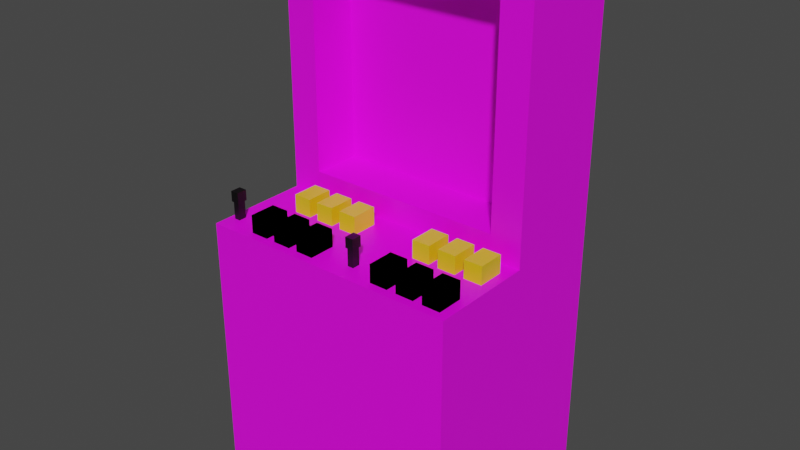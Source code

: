 # Source: Ex01-01.blend  (saved by Blender 2.83.21; exported with 4.5.12 LTS)
import bpy
from mathutils import Matrix  # noqa: F401  (used for matrix-valued properties, if any)

bpy.ops.wm.read_factory_settings(use_empty=True)
scene = bpy.context.scene
scene.name = 'Scene'

# ---- collections
col_collection = bpy.data.collections.new('Collection'); scene.collection.children.link(col_collection)

# ---- images (referenced by path relative to the original .blend; pixels are not part of the script)
import os
ASSET_DIR = os.environ.get("B2B_ASSET_DIR", "")  # directory of the original .blend (textures are referenced by path, not embedded)
HERE = os.path.dirname(os.path.abspath(__file__))  # packed textures are extracted next to this script under _unpacked/

def load_image(name, relpath, width, height, colorspace="sRGB"):
    """Load a texture the original file referenced (path relative to the .blend, or extracted next to this script)."""
    p = next((c for c in (os.path.join(HERE, relpath), os.path.join(ASSET_DIR, relpath)) if relpath and os.path.exists(c)), "")
    if p:
        img = bpy.data.images.load(p, check_existing=True)
        img.name = name
    else:  # same state as the original file: an image datablock whose file is absent (Cycles renders it pink)
        img = bpy.data.images.new(name, width, height)
        img.source = "FILE"
        img.filepath = "//" + (relpath or name)
    img.colorspace_settings.name = colorspace
    return img
img_ex01_texture_png = load_image('Ex01_texture.png', 'Ex01_texture.png', 1024, 1024, 'sRGB')

# ---- materials (node trees are filled in below, after node groups)
mat_teximg = bpy.data.materials.new('TexImg')
mat_teximg.use_transparent_shadow = False
mat_black = bpy.data.materials.new('Black')
mat_black.use_transparent_shadow = False
mat_yellow = bpy.data.materials.new('Yellow')
mat_yellow.use_transparent_shadow = False

# ---- material node trees
mat_teximg.use_nodes = True; mat_teximg.node_tree.nodes.clear()
_N = mat_teximg.node_tree.nodes; _L = mat_teximg.node_tree.links
n0 = _N.new('ShaderNodeBsdfPrincipled'); n0.name = 'Principled BSDF'; n0.location = (10, 300)
n0.distribution = 'GGX'
n0.subsurface_method = 'BURLEY'
n0.inputs[3].default_value = 1.45
n0.inputs[27].default_value = (0.0, 0.0, 0.0, 1.0)
n0.inputs[28].default_value = 1.0
n1 = _N.new('ShaderNodeOutputMaterial'); n1.name = 'Material Output'; n1.location = (300, 300)
n2 = _N.new('ShaderNodeTexImage'); n2.name = 'Image Texture'; n2.location = (-280, 275)
n2.image = img_ex01_texture_png
_L.new(n0.outputs[0], n1.inputs[0])
_L.new(n2.outputs[0], n0.inputs[0])
n1.is_active_output = True
mat_black.use_nodes = True; mat_black.node_tree.nodes.clear()
_N = mat_black.node_tree.nodes; _L = mat_black.node_tree.links
n0 = _N.new('ShaderNodeBsdfPrincipled'); n0.name = 'Principled BSDF'; n0.location = (10, 300)
n0.distribution = 'GGX'
n0.subsurface_method = 'BURLEY'
n0.inputs[0].default_value = (0.0, 0.0, 0.0, 1.0)
n0.inputs[3].default_value = 1.45
n0.inputs[27].default_value = (0.0, 0.0, 0.0, 1.0)
n0.inputs[28].default_value = 1.0
n1 = _N.new('ShaderNodeOutputMaterial'); n1.name = 'Material Output'; n1.location = (300, 300)
_L.new(n0.outputs[0], n1.inputs[0])
n1.is_active_output = True
mat_yellow.use_nodes = True; mat_yellow.node_tree.nodes.clear()
_N = mat_yellow.node_tree.nodes; _L = mat_yellow.node_tree.links
n0 = _N.new('ShaderNodeBsdfPrincipled'); n0.name = 'Principled BSDF'; n0.location = (10, 300)
n0.distribution = 'GGX'
n0.subsurface_method = 'BURLEY'
n0.inputs[0].default_value = (0.8, 0.5501, 0.0, 1.0)
n0.inputs[3].default_value = 1.45
n0.inputs[27].default_value = (0.0, 0.0, 0.0, 1.0)
n0.inputs[28].default_value = 1.0
n1 = _N.new('ShaderNodeOutputMaterial'); n1.name = 'Material Output'; n1.location = (300, 300)
_L.new(n0.outputs[0], n1.inputs[0])
n1.is_active_output = True

# ---- world
world_world = bpy.data.worlds.new('World'); scene.world = world_world
world_world.use_nodes = True; world_world.node_tree.nodes.clear()
_N = world_world.node_tree.nodes; _L = world_world.node_tree.links
n0 = _N.new('ShaderNodeOutputWorld'); n0.name = 'World Output'; n0.location = (300, 300)
n1 = _N.new('ShaderNodeBackground'); n1.name = 'Background'; n1.location = (10, 300)
n1.inputs[0].default_value = (0.05088, 0.05088, 0.05088, 1.0)
_L.new(n1.outputs[0], n0.inputs[0])
n0.is_active_output = True
world_world.color = (0.05088, 0.05088, 0.05088)
world_world.use_sun_shadow = False
world_world.sun_shadow_jitter_overblur = 0.0

# ---- meshes
me_cube = bpy.data.meshes.new('Cube')
me_cube.from_pydata([(-0.5, -0.5, -0.5), (-0.5, -0.5, 0.5), (-0.5, 0.5, -0.5), (-0.5, 0.5, 0.5), (0.5, -0.5, -0.5), (0.5, -0.5, 0.5), (0.5, 0.5, -0.5), (0.5, 0.5, 0.5), (-0.5, 0.0, -0.5), (-0.5, 0.0, 0.5), (0.5, 0.0, -0.5), (0.5, 0.0, 0.5), (-0.5, 0.0, 0.5), (-0.5, 0.5, 0.5), (0.5, 0.5, 0.5), (0.5, 0.0, 0.5), (-0.5, 0.0, 0.5), (-0.5, 0.5, 0.5), (0.5, 0.5, 0.5), (0.5, 0.0, 0.5), (-0.5, 0.0, 1.5), (-0.5, 0.5, 1.5), (0.5, 0.5, 1.5), (0.5, 0.0, 1.5), (0.5, 0.0, 0.5), (0.5, 0.0, 1.5), (-0.5, 0.0, 1.5), (-0.5, 0.0, 0.5), (0.5, 0.0, 1.5), (-0.5, 0.0, 1.5), (0.5, 0.0, 0.5), (-0.5, 0.0, 0.5), (-0.3818, 0.0, 0.592), (0.3818, 0.0, 0.592), (-0.3818, 0.0, 1.408), (0.3818, 0.0, 1.408), (-0.3818, 0.0, 0.592), (0.3818, 0.0, 0.592), (-0.3818, 0.0, 1.408), (0.3818, 0.0, 1.408), (-0.3818, 0.2343, 0.592), (0.3818, 0.2343, 0.592), (-0.3818, 0.2343, 1.408), (0.3818, 0.2343, 1.408)], [], [(8, 9, 3, 2), (2, 3, 7, 6), (10, 11, 5, 4), (4, 5, 1, 0), (8, 10, 4, 0), (11, 9, 1, 5), (11, 7, 14, 15), (2, 6, 10, 8), (6, 7, 11, 10), (0, 1, 9, 8), (15, 14, 18, 19), (3, 9, 12, 13), (7, 3, 13, 14), (9, 11, 15, 12), (19, 18, 22, 23), (13, 12, 16, 17), (12, 15, 19, 16), (14, 13, 17, 18), (22, 21, 20, 23), (17, 16, 20, 21), (19, 23, 28, 30), (18, 17, 21, 22), (24, 25, 35, 33), (23, 20, 29, 28), (28, 29, 26, 25), (20, 16, 31, 29), (29, 31, 27, 26), (16, 19, 30, 31), (31, 30, 24, 27), (30, 28, 25, 24), (32, 33, 37, 36), (27, 24, 33, 32), (26, 27, 32, 34), (25, 26, 34, 35), (38, 36, 40, 42), (34, 32, 36, 38), (35, 34, 38, 39), (33, 35, 39, 37), (40, 41, 43, 42), (39, 38, 42, 43), (37, 39, 43, 41), (36, 37, 41, 40)])
_uv = me_cube.uv_layers.new(name='UVMap')
_uv.uv.foreach_set('vector', [0.5314, 0.2522, 0.534, 0.6073, 0.3564, 0.6086, 0.3538, 0.2535, 0.2588, 0.3465, 0.2594, 0.5965, 0.009439, 0.5971, 0.008781, 0.3471, 0.124, 0.001423, 0.1215, 0.2514, -0.003452, 0.2502, -0.0009746, 0.0001848, 0.6151, 0.1854, 0.6199, 0.5405, 0.2648, 0.5452, 0.26, 0.1901, 0.125, 0.625, 0.375, 0.625, 0.375, 0.75, 0.125, 0.75, 0.5327, 0.6449, 0.5327, 1.0, 0.3551, 1.0, 0.3551, 0.6449, 0.625, 0.625, 0.625, 0.5, 0.625, 0.5, 0.625, 0.625, 0.125, 0.5, 0.375, 0.5, 0.375, 0.625, 0.125, 0.625, 0.2491, -0.005015, 0.2489, 0.245, 0.1239, 0.2449, 0.1241, -0.005092, 0.7116, 0.2578, 0.7089, 0.6129, 0.5314, 0.6116, 0.534, 0.2565, 0.625, 0.625, 0.625, 0.5, 0.625, 0.5, 0.625, 0.625, 0.625, 0.25, 0.625, 0.125, 0.625, 0.125, 0.625, 0.25, 0.625, 0.5, 0.625, 0.25, 0.625, 0.25, 0.625, 0.5, 0.875, 0.625, 0.625, 0.625, 0.625, 0.625, 0.875, 0.625, 0.625, 0.625, 0.625, 0.5, 0.625, 0.5, 0.625, 0.625, 0.625, 0.25, 0.625, 0.125, 0.625, 0.125, 0.625, 0.25, 0.875, 0.625, 0.625, 0.625, 0.625, 0.625, 0.875, 0.625, 0.625, 0.5, 0.625, 0.25, 0.625, 0.25, 0.625, 0.5, 0.2036, 0.6224, 0.2036, 0.9775, 0.02606, 0.9775, 0.02606, 0.6224, 0.7883, 0.2525, 0.9658, 0.2519, 0.967, 0.607, 0.7895, 0.6077, 0.625, 0.625, 0.625, 0.625, 0.625, 0.625, 0.625, 0.625, 0.485, 0.473, 0.485, 0.223, 0.485, 0.223, 0.485, 0.473, 0.1037, 0.2447, 0.09823, 0.5928, 0.05611, 0.5603, 0.06189, 0.2776, 0.625, 0.625, 0.875, 0.625, 0.875, 0.625, 0.625, 0.625, 0.625, 0.625, 0.875, 0.625, 0.875, 0.625, 0.625, 0.625, 0.625, 0.125, 0.625, 0.125, 0.625, 0.125, 0.625, 0.125, 0.625, 0.125, 0.625, 0.125, 0.625, 0.125, 0.625, 0.125, 0.875, 0.625, 0.625, 0.625, 0.625, 0.625, 0.875, 0.625, 0.875, 0.625, 0.625, 0.625, 0.625, 0.625, 0.875, 0.625, 0.625, 0.625, 0.625, 0.625, 0.625, 0.625, 0.625, 0.625, 0.875, 0.625, 0.625, 0.625, 0.625, 0.625, 0.875, 0.625, 0.348, 0.348, -0.007092, 0.348, 0.03488, 0.3153, 0.3061, 0.3153, 0.3551, 0.0, 0.348, 0.348, 0.3061, 0.3153, 0.3132, 0.03268, 0.4813, 0.5913, 0.1262, 0.5931, 0.168, 0.5602, 0.4392, 0.5589, 0.625, 0.125, 0.625, 0.125, 0.625, 0.125, 0.625, 0.125, 0.625, 0.125, 0.625, 0.125, 0.625, 0.125, 0.625, 0.125, 0.625, 0.625, 0.875, 0.625, 0.875, 0.625, 0.625, 0.625, 0.625, 0.625, 0.625, 0.625, 0.625, 0.625, 0.625, 0.625, 0.7951, 0.9493, 0.5239, 0.9493, 0.5239, 0.6596, 0.7951, 0.6596, 0.625, 0.625, 0.875, 0.625, 0.875, 0.625, 0.625, 0.625, 0.6263, 0.2898, 0.6263, 0.0, 0.7095, 0.0, 0.7095, 0.2898, 0.7095, 0.2712, 0.7095, 1.058e-08, 0.7927, 0.0, 0.7927, 0.2712])
me_cube.materials.append(mat_teximg)
me_cube.use_remesh_fix_poles = True
me_cube.use_remesh_preserve_attributes = False
me_cube.use_mirror_vertex_groups = False
me_cube.update()
me_cube_003 = bpy.data.meshes.new('Cube.003')
me_cube_003.from_pydata([(-0.25, -0.25, -0.25), (-0.25, -0.25, 0.25), (-0.25, 0.25, -0.25), (-0.25, 0.25, 0.25), (0.25, -0.25, -0.25), (0.25, -0.25, 0.25), (0.25, 0.25, -0.25), (0.25, 0.25, 0.25), (-0.1875, -0.1875, -1.471), (-0.1875, -0.1875, -0.2209), (-0.1875, 0.1875, -1.471), (-0.1875, 0.1875, -0.2209), (0.1875, -0.1875, -1.471), (0.1875, -0.1875, -0.2209), (0.1875, 0.1875, -1.471), (0.1875, 0.1875, -0.2209), (1.823, -0.6362, -1.449), (1.823, -0.6362, -0.2432), (1.823, 0.6362, -1.449), (1.823, 0.6362, -0.2432), (2.932, -0.6362, -1.449), (2.932, -0.6362, -0.2432), (2.932, 0.6362, -1.449), (2.932, 0.6362, -0.2432), (3.487, -0.6362, -1.449), (3.487, -0.6362, -0.2432), (3.487, 0.6362, -1.449), (3.487, 0.6362, -0.2432), (4.595, -0.6362, -1.449), (4.595, -0.6362, -0.2432), (4.595, 0.6362, -1.449), (4.595, 0.6362, -0.2432), (5.15, -0.6362, -1.449), (5.15, -0.6362, -0.2432), (5.15, 0.6362, -1.449), (5.15, 0.6362, -0.2432), (6.259, -0.6362, -1.449), (6.259, -0.6362, -0.2432), (6.259, 0.6362, -1.449), (6.259, 0.6362, -0.2432), (1.823, -0.6362, -1.449), (1.823, -0.6362, -0.2432), (1.823, 0.6362, -1.449), (1.823, 0.6362, -0.2432), (2.932, -0.6362, -1.449), (2.932, -0.6362, -0.2432), (2.932, 0.6362, -1.449), (2.932, 0.6362, -0.2432), (3.487, -0.6362, -1.449), (3.487, -0.6362, -0.2432), (3.487, 0.6362, -1.449), (3.487, 0.6362, -0.2432), (4.595, -0.6362, -1.449), (4.595, -0.6362, -0.2432), (4.595, 0.6362, -1.449), (4.595, 0.6362, -0.2432), (5.15, -0.6362, -1.449), (5.15, -0.6362, -0.2432), (5.15, 0.6362, -1.449), (5.15, 0.6362, -0.2432), (6.259, -0.6362, -1.449), (6.259, -0.6362, -0.2432), (6.259, 0.6362, -1.449), (6.259, 0.6362, -0.2432), (6.259, 3.277, -0.2432), (6.259, 3.277, -1.449), (6.259, 2.004, -0.2432), (6.259, 2.004, -1.449), (5.15, 3.277, -0.2432), (5.15, 3.277, -1.449), (5.15, 2.004, -0.2432), (5.15, 2.004, -1.449), (4.595, 3.277, -0.2432), (4.595, 3.277, -1.449), (4.595, 2.004, -0.2432), (4.595, 2.004, -1.449), (3.487, 3.277, -0.2432), (3.487, 3.277, -1.449), (3.487, 2.004, -0.2432), (3.487, 2.004, -1.449), (2.932, 3.277, -0.2432), (2.932, 3.277, -1.449), (2.932, 2.004, -0.2432), (2.932, 2.004, -1.449), (1.823, 3.277, -0.2432), (1.823, 3.277, -1.449), (1.823, 2.004, -0.2432), (1.823, 2.004, -1.449), (8.211, -0.25, -0.25), (8.211, -0.25, 0.25), (8.211, 0.25, -0.25), (8.211, 0.25, 0.25), (8.711, -0.25, -0.25), (8.711, -0.25, 0.25), (8.711, 0.25, -0.25), (8.711, 0.25, 0.25), (8.274, -0.1875, -1.471), (8.274, -0.1875, -0.2209), (8.274, 0.1875, -1.471), (8.274, 0.1875, -0.2209), (8.649, -0.1875, -1.471), (8.649, -0.1875, -0.2209), (8.649, 0.1875, -1.471), (8.649, 0.1875, -0.2209), (10.28, -0.6362, -1.449), (10.28, -0.6362, -0.2432), (10.28, 0.6362, -1.449), (10.28, 0.6362, -0.2432), (11.39, -0.6362, -1.449), (11.39, -0.6362, -0.2432), (11.39, 0.6362, -1.449), (11.39, 0.6362, -0.2432), (11.95, -0.6362, -1.449), (11.95, -0.6362, -0.2432), (11.95, 0.6362, -1.449), (11.95, 0.6362, -0.2432), (13.06, -0.6362, -1.449), (13.06, -0.6362, -0.2432), (13.06, 0.6362, -1.449), (13.06, 0.6362, -0.2432), (13.61, -0.6362, -1.449), (13.61, -0.6362, -0.2432), (13.61, 0.6362, -1.449), (13.61, 0.6362, -0.2432), (14.72, -0.6362, -1.449), (14.72, -0.6362, -0.2432), (14.72, 0.6362, -1.449), (14.72, 0.6362, -0.2432), (10.28, -0.6362, -1.449), (10.28, -0.6362, -0.2432), (10.28, 0.6362, -1.449), (10.28, 0.6362, -0.2432), (11.39, -0.6362, -1.449), (11.39, -0.6362, -0.2432), (11.39, 0.6362, -1.449), (11.39, 0.6362, -0.2432), (11.95, -0.6362, -1.449), (11.95, -0.6362, -0.2432), (11.95, 0.6362, -1.449), (11.95, 0.6362, -0.2432), (13.06, -0.6362, -1.449), (13.06, -0.6362, -0.2432), (13.06, 0.6362, -1.449), (13.06, 0.6362, -0.2432), (13.61, -0.6362, -1.449), (13.61, -0.6362, -0.2432), (13.61, 0.6362, -1.449), (13.61, 0.6362, -0.2432), (14.72, -0.6362, -1.449), (14.72, -0.6362, -0.2432), (14.72, 0.6362, -1.449), (14.72, 0.6362, -0.2432), (14.72, 3.277, -0.2432), (14.72, 3.277, -1.449), (14.72, 2.004, -0.2432), (14.72, 2.004, -1.449), (13.61, 3.277, -0.2432), (13.61, 3.277, -1.449), (13.61, 2.004, -0.2432), (13.61, 2.004, -1.449), (13.06, 3.277, -0.2432), (13.06, 3.277, -1.449), (13.06, 2.004, -0.2432), (13.06, 2.004, -1.449), (11.95, 3.277, -0.2432), (11.95, 3.277, -1.449), (11.95, 2.004, -0.2432), (11.95, 2.004, -1.449), (11.39, 3.277, -0.2432), (11.39, 3.277, -1.449), (11.39, 2.004, -0.2432), (11.39, 2.004, -1.449), (10.28, 3.277, -0.2432), (10.28, 3.277, -1.449), (10.28, 2.004, -0.2432), (10.28, 2.004, -1.449)], [], [(0, 1, 3, 2), (2, 3, 7, 6), (6, 7, 5, 4), (4, 5, 1, 0), (2, 6, 4, 0), (7, 3, 1, 5), (8, 9, 11, 10), (10, 11, 15, 14), (14, 15, 13, 12), (12, 13, 9, 8), (10, 14, 12, 8), (15, 11, 9, 13), (16, 17, 19, 18), (18, 19, 23, 22), (22, 23, 21, 20), (20, 21, 17, 16), (18, 22, 20, 16), (23, 19, 17, 21), (24, 25, 27, 26), (26, 27, 31, 30), (30, 31, 29, 28), (28, 29, 25, 24), (26, 30, 28, 24), (31, 27, 25, 29), (32, 33, 35, 34), (34, 35, 39, 38), (38, 39, 37, 36), (36, 37, 33, 32), (34, 38, 36, 32), (39, 35, 33, 37), (40, 41, 43, 42), (42, 43, 47, 46), (46, 47, 45, 44), (44, 45, 41, 40), (42, 46, 44, 40), (47, 43, 41, 45), (48, 49, 51, 50), (50, 51, 55, 54), (54, 55, 53, 52), (52, 53, 49, 48), (50, 54, 52, 48), (55, 51, 49, 53), (56, 57, 59, 58), (58, 59, 63, 62), (62, 63, 61, 60), (60, 61, 57, 56), (58, 62, 60, 56), (63, 59, 57, 61), (64, 68, 70, 66), (69, 65, 67, 71), (67, 66, 70, 71), (65, 64, 66, 67), (69, 68, 64, 65), (71, 70, 68, 69), (72, 76, 78, 74), (77, 73, 75, 79), (75, 74, 78, 79), (73, 72, 74, 75), (77, 76, 72, 73), (79, 78, 76, 77), (80, 84, 86, 82), (85, 81, 83, 87), (83, 82, 86, 87), (81, 80, 82, 83), (85, 84, 80, 81), (87, 86, 84, 85), (88, 89, 91, 90), (90, 91, 95, 94), (94, 95, 93, 92), (92, 93, 89, 88), (90, 94, 92, 88), (95, 91, 89, 93), (96, 97, 99, 98), (98, 99, 103, 102), (102, 103, 101, 100), (100, 101, 97, 96), (98, 102, 100, 96), (103, 99, 97, 101), (104, 105, 107, 106), (106, 107, 111, 110), (110, 111, 109, 108), (108, 109, 105, 104), (106, 110, 108, 104), (111, 107, 105, 109), (112, 113, 115, 114), (114, 115, 119, 118), (118, 119, 117, 116), (116, 117, 113, 112), (114, 118, 116, 112), (119, 115, 113, 117), (120, 121, 123, 122), (122, 123, 127, 126), (126, 127, 125, 124), (124, 125, 121, 120), (122, 126, 124, 120), (127, 123, 121, 125), (128, 129, 131, 130), (130, 131, 135, 134), (134, 135, 133, 132), (132, 133, 129, 128), (130, 134, 132, 128), (135, 131, 129, 133), (136, 137, 139, 138), (138, 139, 143, 142), (142, 143, 141, 140), (140, 141, 137, 136), (138, 142, 140, 136), (143, 139, 137, 141), (144, 145, 147, 146), (146, 147, 151, 150), (150, 151, 149, 148), (148, 149, 145, 144), (146, 150, 148, 144), (151, 147, 145, 149), (152, 156, 158, 154), (157, 153, 155, 159), (155, 154, 158, 159), (153, 152, 154, 155), (157, 156, 152, 153), (159, 158, 156, 157), (160, 164, 166, 162), (165, 161, 163, 167), (163, 162, 166, 167), (161, 160, 162, 163), (165, 164, 160, 161), (167, 166, 164, 165), (168, 172, 174, 170), (173, 169, 171, 175), (171, 170, 174, 175), (169, 168, 170, 171), (173, 172, 168, 169), (175, 174, 172, 173)])
me_cube_003.polygons.foreach_set('material_index', [0, 0, 0, 0, 0, 0, 0, 0, 0, 0, 0, 0, 1, 1, 1, 1, 1, 1, 1, 1, 1, 1, 1, 1, 1, 1, 1, 1, 1, 1, 1, 1, 1, 1, 1, 1, 1, 1, 1, 1, 1, 1, 1, 1, 1, 1, 1, 1, 1, 1, 1, 1, 1, 1, 1, 1, 1, 1, 1, 1, 1, 1, 1, 1, 1, 1, 0, 0, 0, 0, 0, 0, 0, 0, 0, 0, 0, 0, 1, 1, 1, 1, 1, 1, 1, 1, 1, 1, 1, 1, 1, 1, 1, 1, 1, 1, 1, 1, 1, 1, 1, 1, 1, 1, 1, 1, 1, 1, 1, 1, 1, 1, 1, 1, 1, 1, 1, 1, 1, 1, 1, 1, 1, 1, 1, 1, 1, 1, 1, 1, 1, 1])
_uv = me_cube_003.uv_layers.new(name='UVMap')
_uv.uv.foreach_set('vector', [0.375, 0.0, 0.625, 0.0, 0.625, 0.25, 0.375, 0.25, 0.375, 0.25, 0.625, 0.25, 0.625, 0.5, 0.375, 0.5, 0.375, 0.5, 0.625, 0.5, 0.625, 0.75, 0.375, 0.75, 0.375, 0.75, 0.625, 0.75, 0.625, 1.0, 0.375, 1.0, 0.125, 0.5, 0.375, 0.5, 0.375, 0.75, 0.125, 0.75, 0.625, 0.5, 0.875, 0.5, 0.875, 0.75, 0.625, 0.75, 0.375, 0.0, 0.625, 0.0, 0.625, 0.25, 0.375, 0.25, 0.375, 0.25, 0.625, 0.25, 0.625, 0.5, 0.375, 0.5, 0.375, 0.5, 0.625, 0.5, 0.625, 0.75, 0.375, 0.75, 0.375, 0.75, 0.625, 0.75, 0.625, 1.0, 0.375, 1.0, 0.125, 0.5, 0.375, 0.5, 0.375, 0.75, 0.125, 0.75, 0.625, 0.5, 0.875, 0.5, 0.875, 0.75, 0.625, 0.75, 0.375, 0.0, 0.625, 0.0, 0.625, 0.25, 0.375, 0.25, 0.375, 0.25, 0.625, 0.25, 0.625, 0.5, 0.375, 0.5, 0.375, 0.5, 0.625, 0.5, 0.625, 0.75, 0.375, 0.75, 0.375, 0.75, 0.625, 0.75, 0.625, 1.0, 0.375, 1.0, 0.125, 0.5, 0.375, 0.5, 0.375, 0.75, 0.125, 0.75, 0.625, 0.5, 0.875, 0.5, 0.875, 0.75, 0.625, 0.75, 0.375, 0.0, 0.625, 0.0, 0.625, 0.25, 0.375, 0.25, 0.375, 0.25, 0.625, 0.25, 0.625, 0.5, 0.375, 0.5, 0.375, 0.5, 0.625, 0.5, 0.625, 0.75, 0.375, 0.75, 0.375, 0.75, 0.625, 0.75, 0.625, 1.0, 0.375, 1.0, 0.125, 0.5, 0.375, 0.5, 0.375, 0.75, 0.125, 0.75, 0.625, 0.5, 0.875, 0.5, 0.875, 0.75, 0.625, 0.75, 0.375, 0.0, 0.625, 0.0, 0.625, 0.25, 0.375, 0.25, 0.375, 0.25, 0.625, 0.25, 0.625, 0.5, 0.375, 0.5, 0.375, 0.5, 0.625, 0.5, 0.625, 0.75, 0.375, 0.75, 0.375, 0.75, 0.625, 0.75, 0.625, 1.0, 0.375, 1.0, 0.125, 0.5, 0.375, 0.5, 0.375, 0.75, 0.125, 0.75, 0.625, 0.5, 0.875, 0.5, 0.875, 0.75, 0.625, 0.75, 0.375, 0.0, 0.625, 0.0, 0.625, 0.25, 0.375, 0.25, 0.375, 0.25, 0.625, 0.25, 0.625, 0.5, 0.375, 0.5, 0.375, 0.5, 0.625, 0.5, 0.625, 0.75, 0.375, 0.75, 0.375, 0.75, 0.625, 0.75, 0.625, 1.0, 0.375, 1.0, 0.125, 0.5, 0.375, 0.5, 0.375, 0.75, 0.125, 0.75, 0.625, 0.5, 0.875, 0.5, 0.875, 0.75, 0.625, 0.75, 0.375, 0.0, 0.625, 0.0, 0.625, 0.25, 0.375, 0.25, 0.375, 0.25, 0.625, 0.25, 0.625, 0.5, 0.375, 0.5, 0.375, 0.5, 0.625, 0.5, 0.625, 0.75, 0.375, 0.75, 0.375, 0.75, 0.625, 0.75, 0.625, 1.0, 0.375, 1.0, 0.125, 0.5, 0.375, 0.5, 0.375, 0.75, 0.125, 0.75, 0.625, 0.5, 0.875, 0.5, 0.875, 0.75, 0.625, 0.75, 0.375, 0.0, 0.625, 0.0, 0.625, 0.25, 0.375, 0.25, 0.375, 0.25, 0.625, 0.25, 0.625, 0.5, 0.375, 0.5, 0.375, 0.5, 0.625, 0.5, 0.625, 0.75, 0.375, 0.75, 0.375, 0.75, 0.625, 0.75, 0.625, 1.0, 0.375, 1.0, 0.125, 0.5, 0.375, 0.5, 0.375, 0.75, 0.125, 0.75, 0.625, 0.5, 0.875, 0.5, 0.875, 0.75, 0.625, 0.75, 0.625, 0.5, 0.875, 0.5, 0.875, 0.75, 0.625, 0.75, 0.125, 0.5, 0.375, 0.5, 0.375, 0.75, 0.125, 0.75, 0.375, 0.75, 0.625, 0.75, 0.625, 1.0, 0.375, 1.0, 0.375, 0.5, 0.625, 0.5, 0.625, 0.75, 0.375, 0.75, 0.375, 0.25, 0.625, 0.25, 0.625, 0.5, 0.375, 0.5, 0.375, 0.0, 0.625, 0.0, 0.625, 0.25, 0.375, 0.25, 0.625, 0.5, 0.875, 0.5, 0.875, 0.75, 0.625, 0.75, 0.125, 0.5, 0.375, 0.5, 0.375, 0.75, 0.125, 0.75, 0.375, 0.75, 0.625, 0.75, 0.625, 1.0, 0.375, 1.0, 0.375, 0.5, 0.625, 0.5, 0.625, 0.75, 0.375, 0.75, 0.375, 0.25, 0.625, 0.25, 0.625, 0.5, 0.375, 0.5, 0.375, 0.0, 0.625, 0.0, 0.625, 0.25, 0.375, 0.25, 0.625, 0.5, 0.875, 0.5, 0.875, 0.75, 0.625, 0.75, 0.125, 0.5, 0.375, 0.5, 0.375, 0.75, 0.125, 0.75, 0.375, 0.75, 0.625, 0.75, 0.625, 1.0, 0.375, 1.0, 0.375, 0.5, 0.625, 0.5, 0.625, 0.75, 0.375, 0.75, 0.375, 0.25, 0.625, 0.25, 0.625, 0.5, 0.375, 0.5, 0.375, 0.0, 0.625, 0.0, 0.625, 0.25, 0.375, 0.25, 0.375, 0.0, 0.625, 0.0, 0.625, 0.25, 0.375, 0.25, 0.375, 0.25, 0.625, 0.25, 0.625, 0.5, 0.375, 0.5, 0.375, 0.5, 0.625, 0.5, 0.625, 0.75, 0.375, 0.75, 0.375, 0.75, 0.625, 0.75, 0.625, 1.0, 0.375, 1.0, 0.125, 0.5, 0.375, 0.5, 0.375, 0.75, 0.125, 0.75, 0.625, 0.5, 0.875, 0.5, 0.875, 0.75, 0.625, 0.75, 0.375, 0.0, 0.625, 0.0, 0.625, 0.25, 0.375, 0.25, 0.375, 0.25, 0.625, 0.25, 0.625, 0.5, 0.375, 0.5, 0.375, 0.5, 0.625, 0.5, 0.625, 0.75, 0.375, 0.75, 0.375, 0.75, 0.625, 0.75, 0.625, 1.0, 0.375, 1.0, 0.125, 0.5, 0.375, 0.5, 0.375, 0.75, 0.125, 0.75, 0.625, 0.5, 0.875, 0.5, 0.875, 0.75, 0.625, 0.75, 0.375, 0.0, 0.625, 0.0, 0.625, 0.25, 0.375, 0.25, 0.375, 0.25, 0.625, 0.25, 0.625, 0.5, 0.375, 0.5, 0.375, 0.5, 0.625, 0.5, 0.625, 0.75, 0.375, 0.75, 0.375, 0.75, 0.625, 0.75, 0.625, 1.0, 0.375, 1.0, 0.125, 0.5, 0.375, 0.5, 0.375, 0.75, 0.125, 0.75, 0.625, 0.5, 0.875, 0.5, 0.875, 0.75, 0.625, 0.75, 0.375, 0.0, 0.625, 0.0, 0.625, 0.25, 0.375, 0.25, 0.375, 0.25, 0.625, 0.25, 0.625, 0.5, 0.375, 0.5, 0.375, 0.5, 0.625, 0.5, 0.625, 0.75, 0.375, 0.75, 0.375, 0.75, 0.625, 0.75, 0.625, 1.0, 0.375, 1.0, 0.125, 0.5, 0.375, 0.5, 0.375, 0.75, 0.125, 0.75, 0.625, 0.5, 0.875, 0.5, 0.875, 0.75, 0.625, 0.75, 0.375, 0.0, 0.625, 0.0, 0.625, 0.25, 0.375, 0.25, 0.375, 0.25, 0.625, 0.25, 0.625, 0.5, 0.375, 0.5, 0.375, 0.5, 0.625, 0.5, 0.625, 0.75, 0.375, 0.75, 0.375, 0.75, 0.625, 0.75, 0.625, 1.0, 0.375, 1.0, 0.125, 0.5, 0.375, 0.5, 0.375, 0.75, 0.125, 0.75, 0.625, 0.5, 0.875, 0.5, 0.875, 0.75, 0.625, 0.75, 0.375, 0.0, 0.625, 0.0, 0.625, 0.25, 0.375, 0.25, 0.375, 0.25, 0.625, 0.25, 0.625, 0.5, 0.375, 0.5, 0.375, 0.5, 0.625, 0.5, 0.625, 0.75, 0.375, 0.75, 0.375, 0.75, 0.625, 0.75, 0.625, 1.0, 0.375, 1.0, 0.125, 0.5, 0.375, 0.5, 0.375, 0.75, 0.125, 0.75, 0.625, 0.5, 0.875, 0.5, 0.875, 0.75, 0.625, 0.75, 0.375, 0.0, 0.625, 0.0, 0.625, 0.25, 0.375, 0.25, 0.375, 0.25, 0.625, 0.25, 0.625, 0.5, 0.375, 0.5, 0.375, 0.5, 0.625, 0.5, 0.625, 0.75, 0.375, 0.75, 0.375, 0.75, 0.625, 0.75, 0.625, 1.0, 0.375, 1.0, 0.125, 0.5, 0.375, 0.5, 0.375, 0.75, 0.125, 0.75, 0.625, 0.5, 0.875, 0.5, 0.875, 0.75, 0.625, 0.75, 0.375, 0.0, 0.625, 0.0, 0.625, 0.25, 0.375, 0.25, 0.375, 0.25, 0.625, 0.25, 0.625, 0.5, 0.375, 0.5, 0.375, 0.5, 0.625, 0.5, 0.625, 0.75, 0.375, 0.75, 0.375, 0.75, 0.625, 0.75, 0.625, 1.0, 0.375, 1.0, 0.125, 0.5, 0.375, 0.5, 0.375, 0.75, 0.125, 0.75, 0.625, 0.5, 0.875, 0.5, 0.875, 0.75, 0.625, 0.75, 0.625, 0.5, 0.875, 0.5, 0.875, 0.75, 0.625, 0.75, 0.125, 0.5, 0.375, 0.5, 0.375, 0.75, 0.125, 0.75, 0.375, 0.75, 0.625, 0.75, 0.625, 1.0, 0.375, 1.0, 0.375, 0.5, 0.625, 0.5, 0.625, 0.75, 0.375, 0.75, 0.375, 0.25, 0.625, 0.25, 0.625, 0.5, 0.375, 0.5, 0.375, 0.0, 0.625, 0.0, 0.625, 0.25, 0.375, 0.25, 0.625, 0.5, 0.875, 0.5, 0.875, 0.75, 0.625, 0.75, 0.125, 0.5, 0.375, 0.5, 0.375, 0.75, 0.125, 0.75, 0.375, 0.75, 0.625, 0.75, 0.625, 1.0, 0.375, 1.0, 0.375, 0.5, 0.625, 0.5, 0.625, 0.75, 0.375, 0.75, 0.375, 0.25, 0.625, 0.25, 0.625, 0.5, 0.375, 0.5, 0.375, 0.0, 0.625, 0.0, 0.625, 0.25, 0.375, 0.25, 0.625, 0.5, 0.875, 0.5, 0.875, 0.75, 0.625, 0.75, 0.125, 0.5, 0.375, 0.5, 0.375, 0.75, 0.125, 0.75, 0.375, 0.75, 0.625, 0.75, 0.625, 1.0, 0.375, 1.0, 0.375, 0.5, 0.625, 0.5, 0.625, 0.75, 0.375, 0.75, 0.375, 0.25, 0.625, 0.25, 0.625, 0.5, 0.375, 0.5, 0.375, 0.0, 0.625, 0.0, 0.625, 0.25, 0.375, 0.25])
me_cube_003.materials.append(mat_black)
me_cube_003.materials.append(mat_yellow)
me_cube_003.use_remesh_fix_poles = True
me_cube_003.use_remesh_preserve_attributes = False
me_cube_003.use_mirror_vertex_groups = False
me_cube_003.update()

# ---- objects
ob_cube = bpy.data.objects.new('Cube', me_cube)
ob_cube_003 = bpy.data.objects.new('Cube.003', me_cube_003)

# ---- transforms, parenting, visibility, modifiers, constraints
ob_cube.location = (0.0, 0.0, 0.0)
ob_cube.scale = (1.0, 0.8, 1.0)
ob_cube.lineart.crease_threshold = 0.0
ob_cube_003.location = (-0.4643, -0.3177, 0.5879)
ob_cube_003.scale = (0.06299, 0.08, 0.08)
ob_cube_003.lineart.crease_threshold = 0.0

# ---- collection membership
col_collection.objects.link(ob_cube)
col_collection.objects.link(ob_cube_003)

# ---- scene / render settings (as saved in the file)
scene.frame_start = 1; scene.frame_end = 250; scene.frame_set(1)
scene.render.engine = 'BLENDER_EEVEE_NEXT'
scene.cycles.use_denoising = False
scene.cycles.samples = 128
scene.cycles.sampling_pattern = 'TABULATED_SOBOL'
scene.cycles.use_adaptive_sampling = False
scene.cycles.use_light_tree = False
scene.view_settings.view_transform = 'Filmic'
bpy.context.view_layer.update()

# ---- added for rendering (the .blend has no active camera and no usable light): camera, sun
cam_auto = bpy.data.cameras.new('AutoCamera')
cam_auto.lens = 50.0
cam_auto.sensor_width = 36.0
cam_auto.clip_end = 1000.0
ob_auto_camera = bpy.data.objects.new('AutoCamera', cam_auto)
scene.collection.objects.link(ob_auto_camera)
ob_auto_camera.location = (2.19729, -2.63674, 2.25783)
ob_auto_camera.rotation_euler = (1.09748, -7.21219e-08, 0.694738)
scene.camera = ob_auto_camera
light_auto_sun = bpy.data.lights.new('AutoSun', 'SUN')
light_auto_sun.energy = 3.0
light_auto_sun.angle = 0.0523599
ob_auto_sun = bpy.data.objects.new('AutoSun', light_auto_sun)
scene.collection.objects.link(ob_auto_sun)
ob_auto_sun.rotation_euler = (0.872665, 0.174533, 0.523599)
bpy.context.view_layer.update()
